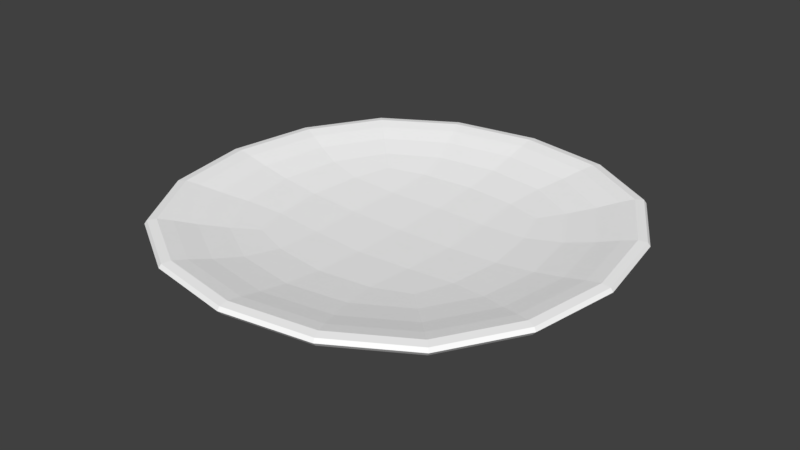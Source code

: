 # Source: Plate.blend  (saved by Blender 2.79.0; exported with 4.5.12 LTS)
import bpy
from mathutils import Matrix  # noqa: F401  (used for matrix-valued properties, if any)

bpy.ops.wm.read_factory_settings(use_empty=True)
scene = bpy.context.scene
scene.name = 'Scene'

# ---- collections
col_collection_1 = bpy.data.collections.new('Collection 1'); scene.collection.children.link(col_collection_1)

# ---- materials (node trees are filled in below, after node groups)
mat_material_001 = bpy.data.materials.new('Material.001')
mat_material_001.alpha_threshold = 0.0
mat_material_001.use_transparent_shadow = False
mat_material_001.diffuse_color = (1.0, 1.0, 1.0, 1.0)
mat_material_001.roughness = 0.5

# ---- material node trees

# ---- world
world_world = bpy.data.worlds.new('World'); scene.world = world_world
world_world.color = (0.05088, 0.05088, 0.05088)
world_world.use_sun_shadow = False
world_world.sun_shadow_jitter_overblur = 0.0
world_world.cycles.sampling_method = 'MANUAL'

# ---- meshes
me_cube_000 = bpy.data.meshes.new('Cube.000')
me_cube_000.from_pydata([(-0.924, 0.0, 0.03842), (-0.8624, -0.3696, 0.03842), (-0.9069, 0.0, 0.375), (-0.8624, 0.3696, 0.03842), (-0.914, 0.0, -0.2213), (-0.8531, -0.3656, -0.2213), (-0.8464, -0.3628, 0.375), (-0.8464, 0.3628, 0.375), (-0.8531, 0.3656, -0.2213), (0.0, 0.924, 0.03842), (-0.3696, 0.8624, 0.03842), (0.0, 0.9069, 0.375), (0.3696, 0.8624, 0.03842), (0.0, 0.914, -0.2213), (-0.3656, 0.8531, -0.2213), (-0.3628, 0.8464, 0.375), (0.3628, 0.8464, 0.375), (0.3656, 0.8531, -0.2213), (0.924, 0.0, 0.03842), (0.8624, 0.3696, 0.03842), (0.9069, 0.0, 0.375), (0.8624, -0.3696, 0.03842), (0.914, 0.0, -0.2213), (0.8531, 0.3656, -0.2213), (0.8464, 0.3628, 0.375), (0.8464, -0.3628, 0.375), (0.8531, -0.3656, -0.2213), (0.0, -0.924, 0.03842), (0.3696, -0.8624, 0.03842), (0.0, -0.9069, 0.375), (-0.3696, -0.8624, 0.03842), (0.0, -0.914, -0.2213), (0.3656, -0.8531, -0.2213), (0.3628, -0.8464, 0.375), (-0.3628, -0.8464, 0.375), (-0.3656, -0.8531, -0.2213), (0.733, 0.0, 0.2532), (0.8201, 0.0, -0.1066), (0.6849, -0.2944, 0.2457), (0.6122, 0.0, 0.6605), (0.6849, 0.2944, 0.2457), (0.7655, 0.3281, -0.1066), (0.7655, -0.3281, -0.1066), (0.5747, -0.2499, 0.6307), (0.5747, 0.2499, 0.6307), (0.0, 0.6927, 0.9881), (0.0, 0.7845, 0.875), (-0.2771, 0.6465, 0.9881), (0.0, 0.6009, 1.077), (0.2771, 0.6465, 0.9881), (0.3138, 0.7322, 0.875), (-0.3138, 0.7322, 0.875), (-0.2404, 0.5608, 1.077), (0.2404, 0.5608, 1.077), (0.4414, 0.0, 1.616), (0.4785, 0.0, 1.387), (0.4119, 0.1764, 1.612), (0.3915, 0.0, 1.836), (0.4119, -0.1764, 1.612), (0.4466, -0.1914, 1.387), (0.4466, 0.1914, 1.387), (0.3649, 0.1559, 1.821), (0.3649, -0.1559, 1.821), (0.6927, 0.0, 0.9881), (0.7845, 0.0, 0.875), (0.6465, 0.2771, 0.9881), (0.6009, 0.0, 1.077), (0.6465, -0.2771, 0.9881), (0.7322, -0.3138, 0.875), (0.7322, 0.3138, 0.875), (0.5608, 0.2404, 1.077), (0.5608, -0.2404, 1.077), (-0.6927, 0.0, 0.9881), (-0.7845, 0.0, 0.875), (-0.6465, -0.2771, 0.9881), (-0.6009, 0.0, 1.077), (-0.6465, 0.2771, 0.9881), (-0.7322, 0.3138, 0.875), (-0.7322, -0.3138, 0.875), (-0.5608, -0.2404, 1.077), (-0.5608, 0.2404, 1.077), (0.0, -0.6927, 0.9881), (0.0, -0.7845, 0.875), (0.2771, -0.6465, 0.9881), (0.0, -0.6009, 1.077), (-0.2771, -0.6465, 0.9881), (-0.3138, -0.7322, 0.875), (0.3138, -0.7322, 0.875), (0.2404, -0.5608, 1.077), (-0.2404, -0.5608, 1.077), (0.0, 0.0, 2.163), (0.0, 0.1675, 2.127), (-0.1675, 0.0, 2.127), (0.0, -0.1675, 2.127), (0.1675, 0.0, 2.127), (0.1559, 0.1559, 2.092), (-0.1559, 0.1559, 2.092), (-0.1559, -0.1559, 2.092), (0.1559, -0.1559, 2.092), (-0.4414, 0.0, 1.616), (-0.4785, 0.0, 1.387), (-0.4119, -0.1764, 1.612), (-0.3915, 0.0, 1.836), (-0.4119, 0.1764, 1.612), (-0.4466, 0.1914, 1.387), (-0.4466, -0.1914, 1.387), (-0.3649, -0.1559, 1.821), (-0.3649, 0.1559, 1.821), (0.0, -0.4414, 1.616), (0.0, -0.4785, 1.387), (0.1764, -0.4119, 1.612), (0.0, -0.3915, 1.836), (-0.1764, -0.4119, 1.612), (-0.1914, -0.4466, 1.387), (0.1914, -0.4466, 1.387), (0.1559, -0.3649, 1.821), (-0.1559, -0.3649, 1.821), (0.0, 0.4414, 1.616), (0.0, 0.4785, 1.387), (-0.1764, 0.4119, 1.612), (0.0, 0.3915, 1.836), (0.1764, 0.4119, 1.612), (0.1914, 0.4466, 1.387), (-0.1914, 0.4466, 1.387), (-0.1559, 0.3649, 1.821), (0.1559, 0.3649, 1.821), (0.0, 0.0, 1.309), (0.0, 0.2373, 1.237), (0.2373, 0.0, 1.237), (0.0, -0.2373, 1.237), (-0.2373, 0.0, 1.237), (-0.2249, 0.2249, 1.169), (0.2249, 0.2249, 1.169), (0.2249, -0.2249, 1.169), (-0.2249, -0.2249, 1.169), (0.0, -0.733, 0.2532), (0.0, -0.8201, -0.1066), (-0.2944, -0.6849, 0.2457), (0.0, -0.6122, 0.6605), (0.2944, -0.6849, 0.2457), (0.3281, -0.7655, -0.1066), (-0.3281, -0.7655, -0.1066), (-0.2499, -0.5747, 0.6307), (0.2499, -0.5747, 0.6307), (0.0, 0.733, 0.2532), (0.0, 0.8201, -0.1066), (0.2944, 0.6849, 0.2457), (0.0, 0.6122, 0.6605), (-0.2944, 0.6849, 0.2457), (-0.3281, 0.7655, -0.1066), (0.3281, 0.7655, -0.1066), (0.2499, 0.5747, 0.6307), (-0.2499, 0.5747, 0.6307), (-0.733, 0.0, 0.2532), (-0.8201, 0.0, -0.1066), (-0.6849, 0.2944, 0.2457), (-0.6122, 0.0, 0.6605), (-0.6849, -0.2944, 0.2457), (-0.7655, -0.3281, -0.1066), (-0.7655, 0.3281, -0.1066), (-0.5747, 0.2499, 0.6307), (-0.5747, -0.2499, 0.6307), (-0.8202, 0.3515, -0.3033), (-0.8788, 0.0, -0.3033), (-0.8202, -0.3515, -0.3033), (-0.6703, -0.6703, -0.2213), (-0.6776, -0.6776, 0.03842), (-0.6651, -0.6651, 0.375), (-0.8036, -0.3444, 0.6875), (-0.861, 0.0, 0.6875), (-0.8036, 0.3444, 0.6875), (-0.6651, 0.6651, 0.375), (-0.6776, 0.6776, 0.03842), (-0.6703, 0.6703, -0.2213), (0.3515, 0.8202, -0.3033), (0.0, 0.8788, -0.3033), (-0.3515, 0.8202, -0.3033), (-0.3444, 0.8036, 0.6875), (0.0, 0.861, 0.6875), (0.3444, 0.8036, 0.6875), (0.6651, 0.6651, 0.375), (0.6776, 0.6776, 0.03842), (0.6703, 0.6703, -0.2213), (0.8202, -0.3515, -0.3033), (0.8788, 0.0, -0.3033), (0.8202, 0.3515, -0.3033), (0.8036, 0.3444, 0.6875), (0.861, 0.0, 0.6875), (0.8036, -0.3444, 0.6875), (0.6651, -0.6651, 0.375), (0.6776, -0.6776, 0.03842), (0.6703, -0.6703, -0.2213), (-0.3515, -0.8202, -0.3033), (0.0, -0.8788, -0.3033), (0.3515, -0.8202, -0.3033), (0.3444, -0.8036, 0.6875), (0.0, -0.861, 0.6875), (-0.3444, -0.8036, 0.6875), (-0.4894, -0.2097, 1.194), (-0.5244, 0.0, 1.194), (-0.4894, 0.2097, 1.194), (-0.2097, 0.4894, 1.194), (0.0, 0.5244, 1.194), (0.2097, 0.4894, 1.194), (0.4894, 0.2097, 1.194), (0.5244, 0.0, 1.194), (0.4894, -0.2097, 1.194), (0.2097, -0.4894, 1.194), (0.0, -0.5244, 1.194), (-0.2097, -0.4894, 1.194), (-0.5753, 0.5753, 0.875), (-0.508, 0.508, 0.9881), (-0.4406, 0.4406, 1.077), (0.4406, 0.4406, 1.077), (0.508, 0.508, 0.9881), (0.5753, 0.5753, 0.875), (0.4406, -0.4406, 1.077), (0.508, -0.508, 0.9881), (0.5753, -0.5753, 0.875), (-0.5753, -0.5753, 0.875), (-0.508, -0.508, 0.9881), (-0.4406, -0.4406, 1.077), (-0.2861, -0.1443, 1.99), (-0.3073, 0.0, 2.018), (-0.2861, 0.1443, 1.99), (-0.1443, 0.2861, 1.99), (0.0, 0.3073, 2.018), (0.1443, 0.2861, 1.99), (0.2861, 0.1443, 1.99), (0.3073, 0.0, 2.018), (0.2861, -0.1443, 1.99), (0.1443, -0.2861, 1.99), (0.0, -0.3073, 2.018), (-0.1443, -0.2861, 1.99), (0.3509, 0.3509, 1.387), (0.3235, 0.3235, 1.608), (0.2861, 0.2861, 1.806), (0.2861, -0.2861, 1.806), (0.3235, -0.3235, 1.608), (0.3509, -0.3509, 1.387), (-0.3509, -0.3509, 1.387), (-0.3235, -0.3235, 1.608), (-0.2861, -0.2861, 1.806), (-0.2861, 0.2861, 1.806), (-0.3235, 0.3235, 1.608), (-0.3509, 0.3509, 1.387), (-0.4248, 0.2186, 0.9658), (-0.4497, 0.0, 1.02), (-0.4248, -0.2186, 0.9658), (0.2186, 0.4248, 0.9658), (0.0, 0.4497, 1.02), (-0.2186, 0.4248, 0.9658), (0.4248, -0.2186, 0.9658), (0.4497, 0.0, 1.02), (0.4248, 0.2186, 0.9658), (-0.2186, -0.4248, 0.9658), (0.0, -0.4497, 1.02), (0.2186, -0.4248, 0.9658), (0.6014, -0.6014, -0.1066), (0.5393, -0.5393, 0.2382), (0.4561, -0.4561, 0.6008), (0.4561, 0.4561, 0.6008), (0.5393, 0.5393, 0.2382), (0.6014, 0.6014, -0.1066), (-0.6014, -0.6014, -0.1066), (-0.5393, -0.5393, 0.2382), (-0.4561, -0.4561, 0.6008), (-0.4561, 0.4561, 0.6008), (-0.5393, 0.5393, 0.2382), (-0.6014, 0.6014, -0.1066), (-0.6445, -0.6445, -0.3033), (-0.6314, -0.6314, 0.6875), (-0.6445, 0.6445, -0.3033), (-0.6314, 0.6314, 0.6875), (0.6445, -0.6445, -0.3033), (0.6314, -0.6314, 0.6875), (0.6445, 0.6445, -0.3033), (0.6314, 0.6314, 0.6875), (-0.3845, -0.3845, 1.194), (-0.3845, 0.3845, 1.194), (0.3845, 0.3845, 1.194), (0.3845, -0.3845, 1.194), (-0.2433, -0.2433, 1.935), (-0.2433, 0.2433, 1.935), (0.2433, 0.2433, 1.935), (0.2433, -0.2433, 1.935), (-0.372, 0.372, 0.8555), (-0.372, -0.372, 0.8555), (0.372, 0.372, 0.8555), (0.372, -0.372, 0.8555)], [], [(0, 4, 5, 1), (1, 5, 165, 166), (4, 163, 164, 5), (5, 164, 270, 165), (0, 1, 6, 2), (2, 6, 168, 169), (1, 166, 167, 6), (6, 167, 271, 168), (0, 2, 7, 3), (3, 7, 171, 172), (2, 169, 170, 7), (7, 170, 273, 171), (0, 3, 8, 4), (4, 8, 162, 163), (3, 172, 173, 8), (8, 173, 272, 162), (9, 13, 14, 10), (10, 14, 173, 172), (13, 175, 176, 14), (14, 176, 272, 173), (9, 10, 15, 11), (11, 15, 177, 178), (10, 172, 171, 15), (15, 171, 273, 177), (9, 11, 16, 12), (12, 16, 180, 181), (11, 178, 179, 16), (16, 179, 277, 180), (9, 12, 17, 13), (13, 17, 174, 175), (12, 181, 182, 17), (17, 182, 276, 174), (18, 22, 23, 19), (19, 23, 182, 181), (22, 184, 185, 23), (23, 185, 276, 182), (18, 19, 24, 20), (20, 24, 186, 187), (19, 181, 180, 24), (24, 180, 277, 186), (18, 20, 25, 21), (21, 25, 189, 190), (20, 187, 188, 25), (25, 188, 275, 189), (18, 21, 26, 22), (22, 26, 183, 184), (21, 190, 191, 26), (26, 191, 274, 183), (27, 31, 32, 28), (28, 32, 191, 190), (31, 193, 194, 32), (32, 194, 274, 191), (27, 28, 33, 29), (29, 33, 195, 196), (28, 190, 189, 33), (33, 189, 275, 195), (27, 29, 34, 30), (30, 34, 167, 166), (29, 196, 197, 34), (34, 197, 271, 167), (27, 30, 35, 31), (31, 35, 192, 193), (30, 166, 165, 35), (35, 165, 270, 192), (36, 40, 41, 37), (37, 41, 185, 184), (40, 262, 263, 41), (41, 263, 276, 185), (36, 37, 42, 38), (38, 42, 258, 259), (37, 184, 183, 42), (42, 183, 274, 258), (36, 38, 43, 39), (39, 43, 252, 253), (38, 259, 260, 43), (43, 260, 289, 252), (36, 39, 44, 40), (40, 44, 261, 262), (39, 253, 254, 44), (44, 254, 288, 261), (45, 49, 50, 46), (46, 50, 179, 178), (49, 214, 215, 50), (50, 215, 277, 179), (45, 46, 51, 47), (47, 51, 210, 211), (46, 178, 177, 51), (51, 177, 273, 210), (45, 47, 52, 48), (48, 52, 201, 202), (47, 211, 212, 52), (52, 212, 279, 201), (45, 48, 53, 49), (49, 53, 213, 214), (48, 202, 203, 53), (53, 203, 280, 213), (54, 58, 59, 55), (55, 59, 206, 205), (58, 238, 239, 59), (59, 239, 281, 206), (54, 55, 60, 56), (56, 60, 234, 235), (55, 205, 204, 60), (60, 204, 280, 234), (54, 56, 61, 57), (57, 61, 228, 229), (56, 235, 236, 61), (61, 236, 284, 228), (54, 57, 62, 58), (58, 62, 237, 238), (57, 229, 230, 62), (62, 230, 285, 237), (63, 67, 68, 64), (64, 68, 188, 187), (67, 217, 218, 68), (68, 218, 275, 188), (63, 64, 69, 65), (65, 69, 215, 214), (64, 187, 186, 69), (69, 186, 277, 215), (63, 65, 70, 66), (66, 70, 204, 205), (65, 214, 213, 70), (70, 213, 280, 204), (63, 66, 71, 67), (67, 71, 216, 217), (66, 205, 206, 71), (71, 206, 281, 216), (72, 76, 77, 73), (73, 77, 170, 169), (76, 211, 210, 77), (77, 210, 273, 170), (72, 73, 78, 74), (74, 78, 219, 220), (73, 169, 168, 78), (78, 168, 271, 219), (72, 74, 79, 75), (75, 79, 198, 199), (74, 220, 221, 79), (79, 221, 278, 198), (72, 75, 80, 76), (76, 80, 212, 211), (75, 199, 200, 80), (80, 200, 279, 212), (81, 85, 86, 82), (82, 86, 197, 196), (85, 220, 219, 86), (86, 219, 271, 197), (81, 82, 87, 83), (83, 87, 218, 217), (82, 196, 195, 87), (87, 195, 275, 218), (81, 83, 88, 84), (84, 88, 207, 208), (83, 217, 216, 88), (88, 216, 281, 207), (81, 84, 89, 85), (85, 89, 221, 220), (84, 208, 209, 89), (89, 209, 278, 221), (90, 94, 95, 91), (91, 95, 227, 226), (94, 229, 228, 95), (95, 228, 284, 227), (90, 91, 96, 92), (92, 96, 224, 223), (91, 226, 225, 96), (96, 225, 283, 224), (90, 92, 97, 93), (93, 97, 233, 232), (92, 223, 222, 97), (97, 222, 282, 233), (90, 93, 98, 94), (94, 98, 230, 229), (93, 232, 231, 98), (98, 231, 285, 230), (99, 103, 104, 100), (100, 104, 200, 199), (103, 244, 245, 104), (104, 245, 279, 200), (99, 100, 105, 101), (101, 105, 240, 241), (100, 199, 198, 105), (105, 198, 278, 240), (99, 101, 106, 102), (102, 106, 222, 223), (101, 241, 242, 106), (106, 242, 282, 222), (99, 102, 107, 103), (103, 107, 243, 244), (102, 223, 224, 107), (107, 224, 283, 243), (108, 112, 113, 109), (109, 113, 209, 208), (112, 241, 240, 113), (113, 240, 278, 209), (108, 109, 114, 110), (110, 114, 239, 238), (109, 208, 207, 114), (114, 207, 281, 239), (108, 110, 115, 111), (111, 115, 231, 232), (110, 238, 237, 115), (115, 237, 285, 231), (108, 111, 116, 112), (112, 116, 242, 241), (111, 232, 233, 116), (116, 233, 282, 242), (117, 121, 122, 118), (118, 122, 203, 202), (121, 235, 234, 122), (122, 234, 280, 203), (117, 118, 123, 119), (119, 123, 245, 244), (118, 202, 201, 123), (123, 201, 279, 245), (117, 119, 124, 120), (120, 124, 225, 226), (119, 244, 243, 124), (124, 243, 283, 225), (117, 120, 125, 121), (121, 125, 236, 235), (120, 226, 227, 125), (125, 227, 284, 236), (126, 130, 131, 127), (127, 131, 251, 250), (130, 247, 246, 131), (131, 246, 286, 251), (126, 127, 132, 128), (128, 132, 254, 253), (127, 250, 249, 132), (132, 249, 288, 254), (126, 128, 133, 129), (129, 133, 257, 256), (128, 253, 252, 133), (133, 252, 289, 257), (126, 129, 134, 130), (130, 134, 248, 247), (129, 256, 255, 134), (134, 255, 287, 248), (135, 139, 140, 136), (136, 140, 194, 193), (139, 259, 258, 140), (140, 258, 274, 194), (135, 136, 141, 137), (137, 141, 264, 265), (136, 193, 192, 141), (141, 192, 270, 264), (135, 137, 142, 138), (138, 142, 255, 256), (137, 265, 266, 142), (142, 266, 287, 255), (135, 138, 143, 139), (139, 143, 260, 259), (138, 256, 257, 143), (143, 257, 289, 260), (144, 148, 149, 145), (145, 149, 176, 175), (148, 268, 269, 149), (149, 269, 272, 176), (144, 145, 150, 146), (146, 150, 263, 262), (145, 175, 174, 150), (150, 174, 276, 263), (144, 146, 151, 147), (147, 151, 249, 250), (146, 262, 261, 151), (151, 261, 288, 249), (144, 147, 152, 148), (148, 152, 267, 268), (147, 250, 251, 152), (152, 251, 286, 267), (153, 157, 158, 154), (154, 158, 164, 163), (157, 265, 264, 158), (158, 264, 270, 164), (153, 154, 159, 155), (155, 159, 269, 268), (154, 163, 162, 159), (159, 162, 272, 269), (153, 155, 160, 156), (156, 160, 246, 247), (155, 268, 267, 160), (160, 267, 286, 246), (153, 156, 161, 157), (157, 161, 266, 265), (156, 247, 248, 161), (161, 248, 287, 266)])
me_cube_000.polygons.foreach_set('use_smooth', [True] * 288)
_k = set([(0, 1), (0, 2), (0, 3), (0, 4), (1, 5), (1, 6), (1, 166), (2, 6), (2, 7), (2, 169), (3, 7), (3, 8), (3, 172), (4, 5), (4, 8), (4, 163), (5, 164), (5, 165), (6, 167), (6, 168), (7, 170), (7, 171), (8, 162), (8, 173), (9, 10), (9, 11), (9, 12), (9, 13), (10, 14), (10, 15), (10, 172), (11, 15), (11, 16), (11, 178), (12, 16), (12, 17), (12, 181), (13, 14), (13, 17), (13, 175), (14, 173), (14, 176), (15, 171), (15, 177), (16, 179), (16, 180), (17, 174), (17, 182), (18, 19), (18, 20), (18, 21), (18, 22), (19, 23), (19, 24), (19, 181), (20, 24), (20, 25), (20, 187), (21, 25), (21, 26), (21, 190), (22, 23), (22, 26), (22, 184), (23, 182), (23, 185), (24, 180), (24, 186), (25, 188), (25, 189), (26, 183), (26, 191), (27, 28), (27, 29), (27, 30), (27, 31), (28, 32), (28, 33), (28, 190), (29, 33), (29, 34), (29, 196), (30, 34), (30, 35), (30, 166), (31, 32), (31, 35), (31, 193), (32, 191), (32, 194), (33, 189), (33, 195), (34, 167), (34, 197), (35, 165), (35, 192), (36, 37), (36, 38), (36, 39), (36, 40), (37, 41), (37, 42), (37, 184), (38, 42), (38, 43), (38, 259), (39, 43), (39, 44), (39, 253), (40, 41), (40, 44), (40, 262), (41, 185), (41, 263), (42, 183), (42, 258), (43, 252), (43, 260), (44, 254), (44, 261), (45, 46), (45, 47), (45, 48), (45, 49), (46, 50), (46, 51), (46, 178), (47, 51), (47, 52), (47, 211), (48, 52), (48, 53), (48, 202), (49, 50), (49, 53), (49, 214), (50, 179), (50, 215), (51, 177), (51, 210), (52, 201), (52, 212), (53, 203), (53, 213), (54, 55), (54, 56), (54, 57), (54, 58), (55, 59), (55, 60), (55, 205), (56, 60), (56, 61), (56, 235), (57, 61), (57, 62), (57, 229), (58, 59), (58, 62), (58, 238), (59, 206), (59, 239), (60, 204), (60, 234), (61, 228), (61, 236), (62, 230), (62, 237), (63, 64), (63, 65), (63, 66), (63, 67), (64, 68), (64, 69), (64, 187), (65, 69), (65, 70), (65, 214), (66, 70), (66, 71), (66, 205), (67, 68), (67, 71), (67, 217), (68, 188), (68, 218), (69, 186), (69, 215), (70, 204), (70, 213), (71, 206), (71, 216), (72, 73), (72, 74), (72, 75), (72, 76), (73, 77), (73, 78), (73, 169), (74, 78), (74, 79), (74, 220), (75, 79), (75, 80), (75, 199), (76, 77), (76, 80), (76, 211), (77, 170), (77, 210), (78, 168), (78, 219), (79, 198), (79, 221), (80, 200), (80, 212), (81, 82), (81, 83), (81, 84), (81, 85), (82, 86), (82, 87), (82, 196), (83, 87), (83, 88), (83, 217), (84, 88), (84, 89), (84, 208), (85, 86), (85, 89), (85, 220), (86, 197), (86, 219), (87, 195), (87, 218), (88, 207), (88, 216), (89, 209), (89, 221), (90, 91), (90, 92), (90, 93), (90, 94), (91, 95), (91, 96), (91, 226), (92, 96), (92, 97), (92, 223), (93, 97), (93, 98), (93, 232), (94, 95), (94, 98), (94, 229), (95, 227), (95, 228), (96, 224), (96, 225), (97, 222), (97, 233), (98, 230), (98, 231), (99, 100), (99, 101), (99, 102), (99, 103), (100, 104), (100, 105), (100, 199), (101, 105), (101, 106), (101, 241), (102, 106), (102, 107), (102, 223), (103, 104), (103, 107), (103, 244), (104, 200), (104, 245), (105, 198), (105, 240), (106, 222), (106, 242), (107, 224), (107, 243), (108, 109), (108, 110), (108, 111), (108, 112), (109, 113), (109, 114), (109, 208), (110, 114), (110, 115), (110, 238), (111, 115), (111, 116), (111, 232), (112, 113), (112, 116), (112, 241), (113, 209), (113, 240), (114, 207), (114, 239), (115, 231), (115, 237), (116, 233), (116, 242), (117, 118), (117, 119), (117, 120), (117, 121), (118, 122), (118, 123), (118, 202), (119, 123), (119, 124), (119, 244), (120, 124), (120, 125), (120, 226), (121, 122), (121, 125), (121, 235), (122, 203), (122, 234), (123, 201), (123, 245), (124, 225), (124, 243), (125, 227), (125, 236), (126, 127), (126, 128), (126, 129), (126, 130), (127, 131), (127, 132), (127, 250), (128, 132), (128, 133), (128, 253), (129, 133), (129, 134), (129, 256), (130, 131), (130, 134), (130, 247), (131, 246), (131, 251), (132, 249), (132, 254), (133, 252), (133, 257), (134, 248), (134, 255), (135, 136), (135, 137), (135, 138), (135, 139), (136, 140), (136, 141), (136, 193), (137, 141), (137, 142), (137, 265), (138, 142), (138, 143), (138, 256), (139, 140), (139, 143), (139, 259), (140, 194), (140, 258), (141, 192), (141, 264), (142, 255), (142, 266), (143, 257), (143, 260), (144, 145), (144, 146), (144, 147), (144, 148), (145, 149), (145, 150), (145, 175), (146, 150), (146, 151), (146, 262), (147, 151), (147, 152), (147, 250), (148, 149), (148, 152), (148, 268), (149, 176), (149, 269), (150, 174), (150, 263), (151, 249), (151, 261), (152, 251), (152, 267), (153, 154), (153, 155), (153, 156), (153, 157), (154, 158), (154, 159), (154, 163), (155, 159), (155, 160), (155, 268), (156, 160), (156, 161), (156, 247), (157, 158), (157, 161), (157, 265), (158, 164), (158, 264), (159, 162), (159, 269), (160, 246), (160, 267), (161, 248), (161, 266), (162, 163), (162, 272), (163, 164), (164, 270), (165, 166), (165, 270), (166, 167), (167, 271), (168, 169), (168, 271), (169, 170), (170, 273), (171, 172), (171, 273), (172, 173), (173, 272), (174, 175), (174, 276), (175, 176), (176, 272), (177, 178), (177, 273), (178, 179), (179, 277), (180, 181), (180, 277), (181, 182), (182, 276), (183, 184), (183, 274), (184, 185), (185, 276), (186, 187), (186, 277), (187, 188), (188, 275), (189, 190), (189, 275), (190, 191), (191, 274), (192, 193), (192, 270), (193, 194), (194, 274), (195, 196), (195, 275), (196, 197), (197, 271), (198, 199), (198, 278), (199, 200), (200, 279), (201, 202), (201, 279), (202, 203), (203, 280), (204, 205), (204, 280), (205, 206), (206, 281), (207, 208), (207, 281), (208, 209), (209, 278), (210, 211), (210, 273), (211, 212), (212, 279), (213, 214), (213, 280), (214, 215), (215, 277), (216, 217), (216, 281), (217, 218), (218, 275), (219, 220), (219, 271), (220, 221), (221, 278), (222, 223), (222, 282), (223, 224), (224, 283), (225, 226), (225, 283), (226, 227), (227, 284), (228, 229), (228, 284), (229, 230), (230, 285), (231, 232), (231, 285), (232, 233), (233, 282), (234, 235), (234, 280), (235, 236), (236, 284), (237, 238), (237, 285), (238, 239), (239, 281), (240, 241), (240, 278), (241, 242), (242, 282), (243, 244), (243, 283), (244, 245), (245, 279), (246, 247), (246, 286), (247, 248), (248, 287), (249, 250), (249, 288), (250, 251), (251, 286), (252, 253), (252, 289), (253, 254), (254, 288), (255, 256), (255, 287), (256, 257), (257, 289), (258, 259), (258, 274), (259, 260), (260, 289), (261, 262), (261, 288), (262, 263), (263, 276), (264, 265), (264, 270), (265, 266), (266, 287), (267, 268), (267, 286), (268, 269), (269, 272)])
me_cube_000.attributes.new('sharp_edge', 'BOOLEAN', 'EDGE').data.foreach_set('value', [ (min(e.vertices), max(e.vertices)) in _k for e in me_cube_000.edges])
me_cube_000.materials.append(mat_material_001)
me_cube_000.use_remesh_preserve_volume = False
me_cube_000.use_remesh_preserve_attributes = False
me_cube_000.use_mirror_vertex_groups = False
me_cube_000.update()
me_cube_000.normals_split_custom_set([tuple(v) for v in zip(*[iter([-0.9857, -0.1643, -0.03777, -0.9857, -0.1643, -0.03777, -0.9857, -0.1643, -0.03777, -0.9857, -0.1643, -0.03777, -0.8569, -0.5141, -0.03852, -0.8569, -0.5141, -0.03852, -0.8569, -0.5141, -0.03852, -0.8569, -0.5141, -0.03852, -0.9083, -0.1514, -0.39, -0.9083, -0.1514, -0.39, -0.9083, -0.1514, -0.39, -0.9083, -0.1514, -0.39, -0.7872, -0.4723, -0.3966, -0.7872, -0.4723, -0.3966, -0.7872, -0.4723, -0.3966, -0.7872, -0.4723, -0.3966, -0.9852, -0.1642, 0.05, -0.9852, -0.1642, 0.05, -0.9852, -0.1642, 0.05, -0.9852, -0.1642, 0.05, -0.9762, -0.1627, 0.1434, -0.9762, -0.1627, 0.1434, -0.9762, -0.1627, 0.1434, -0.9762, -0.1627, 0.1434, -0.8564, -0.5138, 0.051, -0.8564, -0.5138, 0.051, -0.8564, -0.5138, 0.051, -0.8564, -0.5138, 0.051, -0.8483, -0.509, 0.1462, -0.8483, -0.509, 0.1462, -0.8483, -0.509, 0.1462, -0.8483, -0.509, 0.1462, -0.9852, 0.1642, 0.05, -0.9852, 0.1642, 0.05, -0.9852, 0.1642, 0.05, -0.9852, 0.1642, 0.05, -0.8564, 0.5138, 0.051, -0.8564, 0.5138, 0.051, -0.8564, 0.5138, 0.051, -0.8564, 0.5138, 0.051, -0.9762, 0.1627, 0.1434, -0.9762, 0.1627, 0.1434, -0.9762, 0.1627, 0.1434, -0.9762, 0.1627, 0.1434, -0.8483, 0.509, 0.1462, -0.8483, 0.509, 0.1462, -0.8483, 0.509, 0.1462, -0.8483, 0.509, 0.1462, -0.9857, 0.1643, -0.03777, -0.9857, 0.1643, -0.03777, -0.9857, 0.1643, -0.03777, -0.9857, 0.1643, -0.03777, -0.9083, 0.1514, -0.39, -0.9083, 0.1514, -0.39, -0.9083, 0.1514, -0.39, -0.9083, 0.1514, -0.39, -0.8569, 0.5141, -0.03852, -0.8569, 0.5141, -0.03852, -0.8569, 0.5141, -0.03852, -0.8569, 0.5141, -0.03852, -0.7872, 0.4723, -0.3966, -0.7872, 0.4723, -0.3966, -0.7872, 0.4723, -0.3966, -0.7872, 0.4723, -0.3966, -0.1643, 0.9857, -0.03777, -0.1643, 0.9857, -0.03777, -0.1643, 0.9857, -0.03777, -0.1643, 0.9857, -0.03777, -0.5141, 0.8569, -0.03852, -0.5141, 0.8569, -0.03852, -0.5141, 0.8569, -0.03852, -0.5141, 0.8569, -0.03852, -0.1514, 0.9083, -0.39, -0.1514, 0.9083, -0.39, -0.1514, 0.9083, -0.39, -0.1514, 0.9083, -0.39, -0.4723, 0.7872, -0.3966, -0.4723, 0.7872, -0.3966, -0.4723, 0.7872, -0.3966, -0.4723, 0.7872, -0.3966, -0.1642, 0.9852, 0.05, -0.1642, 0.9852, 0.05, -0.1642, 0.9852, 0.05, -0.1642, 0.9852, 0.05, -0.1627, 0.9762, 0.1434, -0.1627, 0.9762, 0.1434, -0.1627, 0.9762, 0.1434, -0.1627, 0.9762, 0.1434, -0.5138, 0.8564, 0.051, -0.5138, 0.8564, 0.051, -0.5138, 0.8564, 0.051, -0.5138, 0.8564, 0.051, -0.509, 0.8483, 0.1462, -0.509, 0.8483, 0.1462, -0.509, 0.8483, 0.1462, -0.509, 0.8483, 0.1462, 0.1642, 0.9852, 0.05, 0.1642, 0.9852, 0.05, 0.1642, 0.9852, 0.05, 0.1642, 0.9852, 0.05, 0.5138, 0.8564, 0.051, 0.5138, 0.8564, 0.051, 0.5138, 0.8564, 0.051, 0.5138, 0.8564, 0.051, 0.1627, 0.9762, 0.1434, 0.1627, 0.9762, 0.1434, 0.1627, 0.9762, 0.1434, 0.1627, 0.9762, 0.1434, 0.509, 0.8483, 0.1462, 0.509, 0.8483, 0.1462, 0.509, 0.8483, 0.1462, 0.509, 0.8483, 0.1462, 0.1643, 0.9857, -0.03777, 0.1643, 0.9857, -0.03777, 0.1643, 0.9857, -0.03777, 0.1643, 0.9857, -0.03777, 0.1514, 0.9083, -0.39, 0.1514, 0.9083, -0.39, 0.1514, 0.9083, -0.39, 0.1514, 0.9083, -0.39, 0.5141, 0.8569, -0.03852, 0.5141, 0.8569, -0.03852, 0.5141, 0.8569, -0.03852, 0.5141, 0.8569, -0.03852, 0.4723, 0.7872, -0.3966, 0.4723, 0.7872, -0.3966, 0.4723, 0.7872, -0.3966, 0.4723, 0.7872, -0.3966, 0.9857, 0.1643, -0.03777, 0.9857, 0.1643, -0.03777, 0.9857, 0.1643, -0.03777, 0.9857, 0.1643, -0.03777, 0.8569, 0.5141, -0.03852, 0.8569, 0.5141, -0.03852, 0.8569, 0.5141, -0.03852, 0.8569, 0.5141, -0.03852, 0.9083, 0.1514, -0.39, 0.9083, 0.1514, -0.39, 0.9083, 0.1514, -0.39, 0.9083, 0.1514, -0.39, 0.7872, 0.4723, -0.3966, 0.7872, 0.4723, -0.3966, 0.7872, 0.4723, -0.3966, 0.7872, 0.4723, -0.3966, 0.9852, 0.1642, 0.05, 0.9852, 0.1642, 0.05, 0.9852, 0.1642, 0.05, 0.9852, 0.1642, 0.05, 0.9762, 0.1627, 0.1434, 0.9762, 0.1627, 0.1434, 0.9762, 0.1627, 0.1434, 0.9762, 0.1627, 0.1434, 0.8564, 0.5138, 0.051, 0.8564, 0.5138, 0.051, 0.8564, 0.5138, 0.051, 0.8564, 0.5138, 0.051, 0.8483, 0.509, 0.1462, 0.8483, 0.509, 0.1462, 0.8483, 0.509, 0.1462, 0.8483, 0.509, 0.1462, 0.9852, -0.1642, 0.05, 0.9852, -0.1642, 0.05, 0.9852, -0.1642, 0.05, 0.9852, -0.1642, 0.05, 0.8564, -0.5138, 0.051, 0.8564, -0.5138, 0.051, 0.8564, -0.5138, 0.051, 0.8564, -0.5138, 0.051, 0.9762, -0.1627, 0.1434, 0.9762, -0.1627, 0.1434, 0.9762, -0.1627, 0.1434, 0.9762, -0.1627, 0.1434, 0.8483, -0.509, 0.1462, 0.8483, -0.509, 0.1462, 0.8483, -0.509, 0.1462, 0.8483, -0.509, 0.1462, 0.9857, -0.1643, -0.03777, 0.9857, -0.1643, -0.03777, 0.9857, -0.1643, -0.03777, 0.9857, -0.1643, -0.03777, 0.9083, -0.1514, -0.39, 0.9083, -0.1514, -0.39, 0.9083, -0.1514, -0.39, 0.9083, -0.1514, -0.39, 0.8569, -0.5141, -0.03852, 0.8569, -0.5141, -0.03852, 0.8569, -0.5141, -0.03852, 0.8569, -0.5141, -0.03852, 0.7872, -0.4723, -0.3966, 0.7872, -0.4723, -0.3966, 0.7872, -0.4723, -0.3966, 0.7872, -0.4723, -0.3966, 0.1643, -0.9857, -0.03777, 0.1643, -0.9857, -0.03777, 0.1643, -0.9857, -0.03777, 0.1643, -0.9857, -0.03777, 0.5141, -0.8569, -0.03852, 0.5141, -0.8569, -0.03852, 0.5141, -0.8569, -0.03852, 0.5141, -0.8569, -0.03852, 0.1514, -0.9083, -0.39, 0.1514, -0.9083, -0.39, 0.1514, -0.9083, -0.39, 0.1514, -0.9083, -0.39, 0.4723, -0.7872, -0.3966, 0.4723, -0.7872, -0.3966, 0.4723, -0.7872, -0.3966, 0.4723, -0.7872, -0.3966, 0.1642, -0.9852, 0.05, 0.1642, -0.9852, 0.05, 0.1642, -0.9852, 0.05, 0.1642, -0.9852, 0.05, 0.1627, -0.9762, 0.1434, 0.1627, -0.9762, 0.1434, 0.1627, -0.9762, 0.1434, 0.1627, -0.9762, 0.1434, 0.5138, -0.8564, 0.051, 0.5138, -0.8564, 0.051, 0.5138, -0.8564, 0.051, 0.5138, -0.8564, 0.051, 0.509, -0.8483, 0.1462, 0.509, -0.8483, 0.1462, 0.509, -0.8483, 0.1462, 0.509, -0.8483, 0.1462, -0.1642, -0.9852, 0.05, -0.1642, -0.9852, 0.05, -0.1642, -0.9852, 0.05, -0.1642, -0.9852, 0.05, -0.5138, -0.8564, 0.051, -0.5138, -0.8564, 0.051, -0.5138, -0.8564, 0.051, -0.5138, -0.8564, 0.051, -0.1627, -0.9762, 0.1434, -0.1627, -0.9762, 0.1434, -0.1627, -0.9762, 0.1434, -0.1627, -0.9762, 0.1434, -0.509, -0.8483, 0.1462, -0.509, -0.8483, 0.1462, -0.509, -0.8483, 0.1462, -0.509, -0.8483, 0.1462, -0.1643, -0.9857, -0.03777, -0.1643, -0.9857, -0.03777, -0.1643, -0.9857, -0.03777, -0.1643, -0.9857, -0.03777, -0.1514, -0.9083, -0.39, -0.1514, -0.9083, -0.39, -0.1514, -0.9083, -0.39, -0.1514, -0.9083, -0.39, -0.5141, -0.8569, -0.03852, -0.5141, -0.8569, -0.03852, -0.5141, -0.8569, -0.03852, -0.5141, -0.8569, -0.03852, -0.4723, -0.7872, -0.3966, -0.4723, -0.7872, -0.3966, -0.4723, -0.7872, -0.3966, -0.4723, -0.7872, -0.3966, -0.9589, -0.161, -0.2335, -0.9589, -0.161, -0.2335, -0.9589, -0.161, -0.2335, -0.9589, -0.161, -0.2335, -0.9463, -0.1577, -0.2823, -0.9463, -0.1577, -0.2823, -0.9463, -0.1577, -0.2823, -0.9463, -0.1577, -0.2823, -0.832, -0.5006, -0.2391, -0.832, -0.5006, -0.2391, -0.832, -0.5006, -0.2391, -0.832, -0.5006, -0.2391, -0.8213, -0.4928, -0.2875, -0.8213, -0.4928, -0.2875, -0.8213, -0.4928, -0.2875, -0.8213, -0.4928, -0.2875, -0.9589, 0.161, -0.2335, -0.9589, 0.161, -0.2335, -0.9589, 0.161, -0.2335, -0.9589, 0.161, -0.2335, -0.832, 0.5006, -0.2391, -0.832, 0.5006, -0.2391, -0.832, 0.5006, -0.2391, -0.832, 0.5006, -0.2391, -0.9463, 0.1577, -0.2823, -0.9463, 0.1577, -0.2823, -0.9463, 0.1577, -0.2823, -0.9463, 0.1577, -0.2823, -0.8213, 0.4928, -0.2875, -0.8213, 0.4928, -0.2875, -0.8213, 0.4928, -0.2875, -0.8213, 0.4928, -0.2875, -0.9439, 0.1678, -0.2845, -0.9439, 0.1678, -0.2845, -0.9439, 0.1678, -0.2845, -0.9439, 0.1678, -0.2845, -0.8917, 0.1926, -0.4097, -0.8917, 0.1926, -0.4097, -0.8917, 0.1926, -0.4097, -0.8917, 0.1926, -0.4097, -0.8132, 0.5011, -0.2961, -0.8132, 0.5011, -0.2961, -0.8132, 0.5011, -0.2961, -0.8132, 0.5011, -0.2961, -0.7563, 0.5169, -0.4011, -0.7563, 0.5169, -0.4011, -0.7563, 0.5169, -0.4011, -0.7563, 0.5169, -0.4011, -0.9439, -0.1678, -0.2845, -0.9439, -0.1678, -0.2845, -0.9439, -0.1678, -0.2845, -0.9439, -0.1678, -0.2845, -0.8132, -0.5011, -0.2961, -0.8132, -0.5011, -0.2961, -0.8132, -0.5011, -0.2961, -0.8132, -0.5011, -0.2961, -0.8917, -0.1926, -0.4097, -0.8917, -0.1926, -0.4097, -0.8917, -0.1926, -0.4097, -0.8917, -0.1926, -0.4097, -0.7563, -0.5169, -0.4011, -0.7563, -0.5169, -0.4011, -0.7563, -0.5169, -0.4011, -0.7563, -0.5169, -0.4011, 0.1283, 0.77, 0.625, 0.1283, 0.77, 0.625, 0.1283, 0.77, 0.625, 0.1283, 0.77, 0.625, 0.1525, 0.9151, 0.3734, 0.1525, 0.9151, 0.3734, 0.1525, 0.9151, 0.3734, 0.1525, 0.9151, 0.3734, 0.3985, 0.6642, 0.6325, 0.3985, 0.6642, 0.6325, 0.3985, 0.6642, 0.6325, 0.3985, 0.6642, 0.6325, 0.4759, 0.7932, 0.3798, 0.4759, 0.7932, 0.3798, 0.4759, 0.7932, 0.3798, 0.4759, 0.7932, 0.3798, -0.1283, 0.77, 0.625, -0.1283, 0.77, 0.625, -0.1283, 0.77, 0.625, -0.1283, 0.77, 0.625, -0.3985, 0.6642, 0.6325, -0.3985, 0.6642, 0.6325, -0.3985, 0.6642, 0.6325, -0.3985, 0.6642, 0.6325, -0.1525, 0.9151, 0.3734, -0.1525, 0.9151, 0.3734, -0.1525, 0.9151, 0.3734, -0.1525, 0.9151, 0.3734, -0.4759, 0.7932, 0.3798, -0.4759, 0.7932, 0.3798, -0.4759, 0.7932, 0.3798, -0.4759, 0.7932, 0.3798, -0.1154, 0.6926, 0.712, -0.1154, 0.6926, 0.712, -0.1154, 0.6926, 0.712, -0.1154, 0.6926, 0.712, -0.1378, 0.8271, 0.5449, -0.1378, 0.8271, 0.5449, -0.1378, 0.8271, 0.5449, -0.1378, 0.8271, 0.5449, -0.3576, 0.596, 0.7189, -0.3576, 0.596, 0.7189, -0.3576, 0.596, 0.7189, -0.3576, 0.596, 0.7189, -0.4288, 0.7147, 0.5525, -0.4288, 0.7147, 0.5525, -0.4288, 0.7147, 0.5525, -0.4288, 0.7147, 0.5525, 0.1154, 0.6926, 0.712, 0.1154, 0.6926, 0.712, 0.1154, 0.6926, 0.712, 0.1154, 0.6926, 0.712, 0.3576, 0.596, 0.7189, 0.3576, 0.596, 0.7189, 0.3576, 0.596, 0.7189, 0.3576, 0.596, 0.7189, 0.1378, 0.8271, 0.5449, 0.1378, 0.8271, 0.5449, 0.1378, 0.8271, 0.5449, 0.1378, 0.8271, 0.5449, 0.4288, 0.7147, 0.5525, 0.4288, 0.7147, 0.5525, 0.4288, 0.7147, 0.5525, 0.4288, 0.7147, 0.5525, 0.9734, -0.1642, 0.1595, 0.9734, -0.1642, 0.1595, 0.9734, -0.1642, 0.1595, 0.9734, -0.1642, 0.1595, 0.9605, -0.1601, 0.2278, 0.9605, -0.1601, 0.2278, 0.9605, -0.1601, 0.2278, 0.9605, -0.1601, 0.2278, 0.8445, -0.5092, 0.1661, 0.8445, -0.5092, 0.1661, 0.8445, -0.5092, 0.1661, 0.8445, -0.5092, 0.1661, 0.8341, -0.5004, 0.2321, 0.8341, -0.5004, 0.2321, 0.8341, -0.5004, 0.2321, 0.8341, -0.5004, 0.2321, 0.9734, 0.1642, 0.1595, 0.9734, 0.1642, 0.1595, 0.9734, 0.1642, 0.1595, 0.9734, 0.1642, 0.1595, 0.8445, 0.5092, 0.1661, 0.8445, 0.5092, 0.1661, 0.8445, 0.5092, 0.1661, 0.8445, 0.5092, 0.1661, 0.9605, 0.1601, 0.2278, 0.9605, 0.1601, 0.2278, 0.9605, 0.1601, 0.2278, 0.9605, 0.1601, 0.2278, 0.8341, 0.5004, 0.2321, 0.8341, 0.5004, 0.2321, 0.8341, 0.5004, 0.2321, 0.8341, 0.5004, 0.2321, 0.9588, 0.1745, 0.2241, 0.9588, 0.1745, 0.2241, 0.9588, 0.1745, 0.2241, 0.9588, 0.1745, 0.2241, 0.8857, 0.2, 0.4191, 0.8857, 0.2, 0.4191, 0.8857, 0.2, 0.4191, 0.8857, 0.2, 0.4191, 0.8234, 0.513, 0.2428, 0.8234, 0.513, 0.2428, 0.8234, 0.513, 0.2428, 0.8234, 0.513, 0.2428, 0.751, 0.5228, 0.4033, 0.751, 0.5228, 0.4033, 0.751, 0.5228, 0.4033, 0.751, 0.5228, 0.4033, 0.9588, -0.1745, 0.2241, 0.9588, -0.1745, 0.2241, 0.9588, -0.1745, 0.2241, 0.9588, -0.1745, 0.2241, 0.8234, -0.513, 0.2428, 0.8234, -0.513, 0.2428, 0.8234, -0.513, 0.2428, 0.8234, -0.513, 0.2428, 0.8857, -0.2, 0.4191, 0.8857, -0.2, 0.4191, 0.8857, -0.2, 0.4191, 0.8857, -0.2, 0.4191, 0.751, -0.5228, 0.4033, 0.751, -0.5228, 0.4033, 0.751, -0.5228, 0.4033, 0.751, -0.5228, 0.4033, 0.77, -0.1283, 0.625, 0.77, -0.1283, 0.625, 0.77, -0.1283, 0.625, 0.77, -0.1283, 0.625, 0.9151, -0.1525, 0.3734, 0.9151, -0.1525, 0.3734, 0.9151, -0.1525, 0.3734, 0.9151, -0.1525, 0.3734, 0.6642, -0.3985, 0.6325, 0.6642, -0.3985, 0.6325, 0.6642, -0.3985, 0.6325, 0.6642, -0.3985, 0.6325, 0.7932, -0.4759, 0.3798, 0.7932, -0.4759, 0.3798, 0.7932, -0.4759, 0.3798, 0.7932, -0.4759, 0.3798, 0.77, 0.1283, 0.625, 0.77, 0.1283, 0.625, 0.77, 0.1283, 0.625, 0.77, 0.1283, 0.625, 0.6642, 0.3985, 0.6325, 0.6642, 0.3985, 0.6325, 0.6642, 0.3985, 0.6325, 0.6642, 0.3985, 0.6325, 0.9151, 0.1525, 0.3734, 0.9151, 0.1525, 0.3734, 0.9151, 0.1525, 0.3734, 0.9151, 0.1525, 0.3734, 0.7932, 0.4759, 0.3798, 0.7932, 0.4759, 0.3798, 0.7932, 0.4759, 0.3798, 0.7932, 0.4759, 0.3798, 0.6926, 0.1154, 0.712, 0.6926, 0.1154, 0.712, 0.6926, 0.1154, 0.712, 0.6926, 0.1154, 0.712, 0.8271, 0.1378, 0.5449, 0.8271, 0.1378, 0.5449, 0.8271, 0.1378, 0.5449, 0.8271, 0.1378, 0.5449, 0.596, 0.3576, 0.7189, 0.596, 0.3576, 0.7189, 0.596, 0.3576, 0.7189, 0.596, 0.3576, 0.7189, 0.7147, 0.4288, 0.5525, 0.7147, 0.4288, 0.5525, 0.7147, 0.4288, 0.5525, 0.7147, 0.4288, 0.5525, 0.6926, -0.1154, 0.712, 0.6926, -0.1154, 0.712, 0.6926, -0.1154, 0.712, 0.6926, -0.1154, 0.712, 0.596, -0.3576, 0.7189, 0.596, -0.3576, 0.7189, 0.596, -0.3576, 0.7189, 0.596, -0.3576, 0.7189, 0.8271, -0.1378, 0.5449, 0.8271, -0.1378, 0.5449, 0.8271, -0.1378, 0.5449, 0.8271, -0.1378, 0.5449, 0.7147, -0.4288, 0.5525, 0.7147, -0.4288, 0.5525, 0.7147, -0.4288, 0.5525, 0.7147, -0.4288, 0.5525, -0.77, 0.1283, 0.625, -0.77, 0.1283, 0.625, -0.77, 0.1283, 0.625, -0.77, 0.1283, 0.625, -0.9151, 0.1525, 0.3734, -0.9151, 0.1525, 0.3734, -0.9151, 0.1525, 0.3734, -0.9151, 0.1525, 0.3734, -0.6642, 0.3985, 0.6325, -0.6642, 0.3985, 0.6325, -0.6642, 0.3985, 0.6325, -0.6642, 0.3985, 0.6325, -0.7932, 0.4759, 0.3798, -0.7932, 0.4759, 0.3798, -0.7932, 0.4759, 0.3798, -0.7932, 0.4759, 0.3798, -0.77, -0.1283, 0.625, -0.77, -0.1283, 0.625, -0.77, -0.1283, 0.625, -0.77, -0.1283, 0.625, -0.6642, -0.3985, 0.6325, -0.6642, -0.3985, 0.6325, -0.6642, -0.3985, 0.6325, -0.6642, -0.3985, 0.6325, -0.9151, -0.1525, 0.3734, -0.9151, -0.1525, 0.3734, -0.9151, -0.1525, 0.3734, -0.9151, -0.1525, 0.3734, -0.7932, -0.4759, 0.3798, -0.7932, -0.4759, 0.3798, -0.7932, -0.4759, 0.3798, -0.7932, -0.4759, 0.3798, -0.6926, -0.1154, 0.712, -0.6926, -0.1154, 0.712, -0.6926, -0.1154, 0.712, -0.6926, -0.1154, 0.712, -0.8271, -0.1378, 0.5449, -0.8271, -0.1378, 0.5449, -0.8271, -0.1378, 0.5449, -0.8271, -0.1378, 0.5449, -0.596, -0.3576, 0.7189, -0.596, -0.3576, 0.7189, -0.596, -0.3576, 0.7189, -0.596, -0.3576, 0.7189, -0.7147, -0.4288, 0.5525, -0.7147, -0.4288, 0.5525, -0.7147, -0.4288, 0.5525, -0.7147, -0.4288, 0.5525, -0.6926, 0.1154, 0.712, -0.6926, 0.1154, 0.712, -0.6926, 0.1154, 0.712, -0.6926, 0.1154, 0.712, -0.596, 0.3576, 0.7189, -0.596, 0.3576, 0.7189, -0.596, 0.3576, 0.7189, -0.596, 0.3576, 0.7189, -0.8271, 0.1378, 0.5449, -0.8271, 0.1378, 0.5449, -0.8271, 0.1378, 0.5449, -0.8271, 0.1378, 0.5449, -0.7147, 0.4288, 0.5525, -0.7147, 0.4288, 0.5525, -0.7147, 0.4288, 0.5525, -0.7147, 0.4288, 0.5525, -0.1283, -0.77, 0.625, -0.1283, -0.77, 0.625, -0.1283, -0.77, 0.625, -0.1283, -0.77, 0.625, -0.1525, -0.9151, 0.3734, -0.1525, -0.9151, 0.3734, -0.1525, -0.9151, 0.3734, -0.1525, -0.9151, 0.3734, -0.3985, -0.6642, 0.6325, -0.3985, -0.6642, 0.6325, -0.3985, -0.6642, 0.6325, -0.3985, -0.6642, 0.6325, -0.4759, -0.7932, 0.3798, -0.4759, -0.7932, 0.3798, -0.4759, -0.7932, 0.3798, -0.4759, -0.7932, 0.3798, 0.1283, -0.77, 0.625, 0.1283, -0.77, 0.625, 0.1283, -0.77, 0.625, 0.1283, -0.77, 0.625, 0.3985, -0.6642, 0.6325, 0.3985, -0.6642, 0.6325, 0.3985, -0.6642, 0.6325, 0.3985, -0.6642, 0.6325, 0.1525, -0.9151, 0.3734, 0.1525, -0.9151, 0.3734, 0.1525, -0.9151, 0.3734, 0.1525, -0.9151, 0.3734, 0.4759, -0.7932, 0.3798, 0.4759, -0.7932, 0.3798, 0.4759, -0.7932, 0.3798, 0.4759, -0.7932, 0.3798, 0.1154, -0.6926, 0.712, 0.1154, -0.6926, 0.712, 0.1154, -0.6926, 0.712, 0.1154, -0.6926, 0.712, 0.1378, -0.8271, 0.5449, 0.1378, -0.8271, 0.5449, 0.1378, -0.8271, 0.5449, 0.1378, -0.8271, 0.5449, 0.3576, -0.596, 0.7189, 0.3576, -0.596, 0.7189, 0.3576, -0.596, 0.7189, 0.3576, -0.596, 0.7189, 0.4288, -0.7147, 0.5525, 0.4288, -0.7147, 0.5525, 0.4288, -0.7147, 0.5525, 0.4288, -0.7147, 0.5525, -0.1154, -0.6926, 0.712, -0.1154, -0.6926, 0.712, -0.1154, -0.6926, 0.712, -0.1154, -0.6926, 0.712, -0.3576, -0.596, 0.7189, -0.3576, -0.596, 0.7189, -0.3576, -0.596, 0.7189, -0.3576, -0.596, 0.7189, -0.1378, -0.8271, 0.5449, -0.1378, -0.8271, 0.5449, -0.1378, -0.8271, 0.5449, -0.1378, -0.8271, 0.5449, -0.4288, -0.7147, 0.5525, -0.4288, -0.7147, 0.5525, -0.4288, -0.7147, 0.5525, -0.4288, -0.7147, 0.5525, 0.2166, 0.2166, 0.9519, 0.2166, 0.2166, 0.9519, 0.2166, 0.2166, 0.9519, 0.2166, 0.2166, 0.9519, 0.2233, 0.6067, 0.7629, 0.2233, 0.6067, 0.7629, 0.2233, 0.6067, 0.7629, 0.2233, 0.6067, 0.7629, 0.6067, 0.2233, 0.7629, 0.6067, 0.2233, 0.7629, 0.6067, 0.2233, 0.7629, 0.6067, 0.2233, 0.7629, 0.5566, 0.5566, 0.6167, 0.5566, 0.5566, 0.6167, 0.5566, 0.5566, 0.6167, 0.5566, 0.5566, 0.6167, -0.2166, 0.2166, 0.9519, -0.2166, 0.2166, 0.9519, -0.2166, 0.2166, 0.9519, -0.2166, 0.2166, 0.9519, -0.6067, 0.2233, 0.7629, -0.6067, 0.2233, 0.7629, -0.6067, 0.2233, 0.7629, -0.6067, 0.2233, 0.7629, -0.2233, 0.6067, 0.7629, -0.2233, 0.6067, 0.7629, -0.2233, 0.6067, 0.7629, -0.2233, 0.6067, 0.7629, -0.5566, 0.5566, 0.6167, -0.5566, 0.5566, 0.6167, -0.5566, 0.5566, 0.6167, -0.5566, 0.5566, 0.6167, -0.2166, -0.2166, 0.9519, -0.2166, -0.2166, 0.9519, -0.2166, -0.2166, 0.9519, -0.2166, -0.2166, 0.9519, -0.2233, -0.6067, 0.7629, -0.2233, -0.6067, 0.7629, -0.2233, -0.6067, 0.7629, -0.2233, -0.6067, 0.7629, -0.6067, -0.2233, 0.7629, -0.6067, -0.2233, 0.7629, -0.6067, -0.2233, 0.7629, -0.6067, -0.2233, 0.7629, -0.5566, -0.5566, 0.6167, -0.5566, -0.5566, 0.6167, -0.5566, -0.5566, 0.6167, -0.5566, -0.5566, 0.6167, 0.2166, -0.2166, 0.9519, 0.2166, -0.2166, 0.9519, 0.2166, -0.2166, 0.9519, 0.2166, -0.2166, 0.9519, 0.6067, -0.2233, 0.7629, 0.6067, -0.2233, 0.7629, 0.6067, -0.2233, 0.7629, 0.6067, -0.2233, 0.7629, 0.2233, -0.6067, 0.7629, 0.2233, -0.6067, 0.7629, 0.2233, -0.6067, 0.7629, 0.2233, -0.6067, 0.7629, 0.5566, -0.5566, 0.6167, 0.5566, -0.5566, 0.6167, 0.5566, -0.5566, 0.6167, 0.5566, -0.5566, 0.6167, -0.9734, 0.1642, 0.1595, -0.9734, 0.1642, 0.1595, -0.9734, 0.1642, 0.1595, -0.9734, 0.1642, 0.1595, -0.9605, 0.1601, 0.2278, -0.9605, 0.1601, 0.2278, -0.9605, 0.1601, 0.2278, -0.9605, 0.1601, 0.2278, -0.8445, 0.5092, 0.1661, -0.8445, 0.5092, 0.1661, -0.8445, 0.5092, 0.1661, -0.8445, 0.5092, 0.1661, -0.8341, 0.5004, 0.2321, -0.8341, 0.5004, 0.2321, -0.8341, 0.5004, 0.2321, -0.8341, 0.5004, 0.2321, -0.9734, -0.1642, 0.1595, -0.9734, -0.1642, 0.1595, -0.9734, -0.1642, 0.1595, -0.9734, -0.1642, 0.1595, -0.8445, -0.5092, 0.1661, -0.8445, -0.5092, 0.1661, -0.8445, -0.5092, 0.1661, -0.8445, -0.5092, 0.1661, -0.9605, -0.1601, 0.2278, -0.9605, -0.1601, 0.2278, -0.9605, -0.1601, 0.2278, -0.9605, -0.1601, 0.2278, -0.8341, -0.5004, 0.2321, -0.8341, -0.5004, 0.2321, -0.8341, -0.5004, 0.2321, -0.8341, -0.5004, 0.2321, -0.9588, -0.1745, 0.2241, -0.9588, -0.1745, 0.2241, -0.9588, -0.1745, 0.2241, -0.9588, -0.1745, 0.2241, -0.8857, -0.2, 0.4191, -0.8857, -0.2, 0.4191, -0.8857, -0.2, 0.4191, -0.8857, -0.2, 0.4191, -0.8234, -0.513, 0.2428, -0.8234, -0.513, 0.2428, -0.8234, -0.513, 0.2428, -0.8234, -0.513, 0.2428, -0.751, -0.5228, 0.4033, -0.751, -0.5228, 0.4033, -0.751, -0.5228, 0.4033, -0.751, -0.5228, 0.4033, -0.9588, 0.1745, 0.2241, -0.9588, 0.1745, 0.2241, -0.9588, 0.1745, 0.2241, -0.9588, 0.1745, 0.2241, -0.8234, 0.513, 0.2428, -0.8234, 0.513, 0.2428, -0.8234, 0.513, 0.2428, -0.8234, 0.513, 0.2428, -0.8857, 0.2, 0.4191, -0.8857, 0.2, 0.4191, -0.8857, 0.2, 0.4191, -0.8857, 0.2, 0.4191, -0.751, 0.5228, 0.4033, -0.751, 0.5228, 0.4033, -0.751, 0.5228, 0.4033, -0.751, 0.5228, 0.4033, -0.1642, -0.9734, 0.1595, -0.1642, -0.9734, 0.1595, -0.1642, -0.9734, 0.1595, -0.1642, -0.9734, 0.1595, -0.1601, -0.9605, 0.2278, -0.1601, -0.9605, 0.2278, -0.1601, -0.9605, 0.2278, -0.1601, -0.9605, 0.2278, -0.5092, -0.8445, 0.1661, -0.5092, -0.8445, 0.1661, -0.5092, -0.8445, 0.1661, -0.5092, -0.8445, 0.1661, -0.5004, -0.8341, 0.2321, -0.5004, -0.8341, 0.2321, -0.5004, -0.8341, 0.2321, -0.5004, -0.8341, 0.2321, 0.1642, -0.9734, 0.1595, 0.1642, -0.9734, 0.1595, 0.1642, -0.9734, 0.1595, 0.1642, -0.9734, 0.1595, 0.5092, -0.8445, 0.1661, 0.5092, -0.8445, 0.1661, 0.5092, -0.8445, 0.1661, 0.5092, -0.8445, 0.1661, 0.1601, -0.9605, 0.2278, 0.1601, -0.9605, 0.2278, 0.1601, -0.9605, 0.2278, 0.1601, -0.9605, 0.2278, 0.5004, -0.8341, 0.2321, 0.5004, -0.8341, 0.2321, 0.5004, -0.8341, 0.2321, 0.5004, -0.8341, 0.2321, 0.1745, -0.9588, 0.2241, 0.1745, -0.9588, 0.2241, 0.1745, -0.9588, 0.2241, 0.1745, -0.9588, 0.2241, 0.2, -0.8857, 0.4191, 0.2, -0.8857, 0.4191, 0.2, -0.8857, 0.4191, 0.2, -0.8857, 0.4191, 0.513, -0.8234, 0.2428, 0.513, -0.8234, 0.2428, 0.513, -0.8234, 0.2428, 0.513, -0.8234, 0.2428, 0.5228, -0.751, 0.4033, 0.5228, -0.751, 0.4033, 0.5228, -0.751, 0.4033, 0.5228, -0.751, 0.4033, -0.1745, -0.9588, 0.2241, -0.1745, -0.9588, 0.2241, -0.1745, -0.9588, 0.2241, -0.1745, -0.9588, 0.2241, -0.513, -0.8234, 0.2428, -0.513, -0.8234, 0.2428, -0.513, -0.8234, 0.2428, -0.513, -0.8234, 0.2428, -0.2, -0.8857, 0.4191, -0.2, -0.8857, 0.4191, -0.2, -0.8857, 0.4191, -0.2, -0.8857, 0.4191, -0.5228, -0.751, 0.4033, -0.5228, -0.751, 0.4033, -0.5228, -0.751, 0.4033, -0.5228, -0.751, 0.4033, 0.1642, 0.9734, 0.1595, 0.1642, 0.9734, 0.1595, 0.1642, 0.9734, 0.1595, 0.1642, 0.9734, 0.1595, 0.1601, 0.9605, 0.2278, 0.1601, 0.9605, 0.2278, 0.1601, 0.9605, 0.2278, 0.1601, 0.9605, 0.2278, 0.5092, 0.8445, 0.1661, 0.5092, 0.8445, 0.1661, 0.5092, 0.8445, 0.1661, 0.5092, 0.8445, 0.1661, 0.5004, 0.8341, 0.2321, 0.5004, 0.8341, 0.2321, 0.5004, 0.8341, 0.2321, 0.5004, 0.8341, 0.2321, -0.1642, 0.9734, 0.1595, -0.1642, 0.9734, 0.1595, -0.1642, 0.9734, 0.1595, -0.1642, 0.9734, 0.1595, -0.5092, 0.8445, 0.1661, -0.5092, 0.8445, 0.1661, -0.5092, 0.8445, 0.1661, -0.5092, 0.8445, 0.1661, -0.1601, 0.9605, 0.2278, -0.1601, 0.9605, 0.2278, -0.1601, 0.9605, 0.2278, -0.1601, 0.9605, 0.2278, -0.5004, 0.8341, 0.2321, -0.5004, 0.8341, 0.2321, -0.5004, 0.8341, 0.2321, -0.5004, 0.8341, 0.2321, -0.1745, 0.9588, 0.2241, -0.1745, 0.9588, 0.2241, -0.1745, 0.9588, 0.2241, -0.1745, 0.9588, 0.2241, -0.2, 0.8857, 0.4191, -0.2, 0.8857, 0.4191, -0.2, 0.8857, 0.4191, -0.2, 0.8857, 0.4191, -0.513, 0.8234, 0.2428, -0.513, 0.8234, 0.2428, -0.513, 0.8234, 0.2428, -0.513, 0.8234, 0.2428, -0.5228, 0.751, 0.4033, -0.5228, 0.751, 0.4033, -0.5228, 0.751, 0.4033, -0.5228, 0.751, 0.4033, 0.1745, 0.9588, 0.2241, 0.1745, 0.9588, 0.2241, 0.1745, 0.9588, 0.2241, 0.1745, 0.9588, 0.2241, 0.513, 0.8234, 0.2428, 0.513, 0.8234, 0.2428, 0.513, 0.8234, 0.2428, 0.513, 0.8234, 0.2428, 0.2, 0.8857, 0.4191, 0.2, 0.8857, 0.4191, 0.2, 0.8857, 0.4191, 0.2, 0.8857, 0.4191, 0.5228, 0.751, 0.4033, 0.5228, 0.751, 0.4033, 0.5228, 0.751, 0.4033, 0.5228, 0.751, 0.4033, 0.2864, -0.2864, -0.9143, 0.2864, -0.2864, -0.9143, 0.2864, -0.2864, -0.9143, 0.2864, -0.2864, -0.9143, 0.246, -0.693, -0.6776, 0.246, -0.693, -0.6776, 0.246, -0.693, -0.6776, 0.246, -0.693, -0.6776, 0.693, -0.246, -0.6776, 0.693, -0.246, -0.6776, 0.693, -0.246, -0.6776, 0.693, -0.246, -0.6776, 0.5888, -0.5888, -0.5537, 0.5888, -0.5888, -0.5537, 0.5888, -0.5888, -0.5537, 0.5888, -0.5888, -0.5537, -0.2864, -0.2864, -0.9143, -0.2864, -0.2864, -0.9143, -0.2864, -0.2864, -0.9143, -0.2864, -0.2864, -0.9143, -0.693, -0.246, -0.6776, -0.693, -0.246, -0.6776, -0.693, -0.246, -0.6776, -0.693, -0.246, -0.6776, -0.246, -0.693, -0.6776, -0.246, -0.693, -0.6776, -0.246, -0.693, -0.6776, -0.246, -0.693, -0.6776, -0.5888, -0.5888, -0.5537, -0.5888, -0.5888, -0.5537, -0.5888, -0.5888, -0.5537, -0.5888, -0.5888, -0.5537, -0.2864, 0.2864, -0.9143, -0.2864, 0.2864, -0.9143, -0.2864, 0.2864, -0.9143, -0.2864, 0.2864, -0.9143, -0.246, 0.693, -0.6776, -0.246, 0.693, -0.6776, -0.246, 0.693, -0.6776, -0.246, 0.693, -0.6776, -0.693, 0.246, -0.6776, -0.693, 0.246, -0.6776, -0.693, 0.246, -0.6776, -0.693, 0.246, -0.6776, -0.5888, 0.5888, -0.5537, -0.5888, 0.5888, -0.5537, -0.5888, 0.5888, -0.5537, -0.5888, 0.5888, -0.5537, 0.2864, 0.2864, -0.9143, 0.2864, 0.2864, -0.9143, 0.2864, 0.2864, -0.9143, 0.2864, 0.2864, -0.9143, 0.693, 0.246, -0.6776, 0.693, 0.246, -0.6776, 0.693, 0.246, -0.6776, 0.693, 0.246, -0.6776, 0.246, 0.693, -0.6776, 0.246, 0.693, -0.6776, 0.246, 0.693, -0.6776, 0.246, 0.693, -0.6776, 0.5888, 0.5888, -0.5537, 0.5888, 0.5888, -0.5537, 0.5888, 0.5888, -0.5537, 0.5888, 0.5888, -0.5537, -0.161, 0.9589, -0.2335, -0.161, 0.9589, -0.2335, -0.161, 0.9589, -0.2335, -0.161, 0.9589, -0.2335, -0.1577, 0.9463, -0.2823, -0.1577, 0.9463, -0.2823, -0.1577, 0.9463, -0.2823, -0.1577, 0.9463, -0.2823, -0.5006, 0.832, -0.2391, -0.5006, 0.832, -0.2391, -0.5006, 0.832, -0.2391, -0.5006, 0.832, -0.2391, -0.4928, 0.8213, -0.2875, -0.4928, 0.8213, -0.2875, -0.4928, 0.8213, -0.2875, -0.4928, 0.8213, -0.2875, 0.161, 0.9589, -0.2335, 0.161, 0.9589, -0.2335, 0.161, 0.9589, -0.2335, 0.161, 0.9589, -0.2335, 0.5006, 0.832, -0.2391, 0.5006, 0.832, -0.2391, 0.5006, 0.832, -0.2391, 0.5006, 0.832, -0.2391, 0.1577, 0.9463, -0.2823, 0.1577, 0.9463, -0.2823, 0.1577, 0.9463, -0.2823, 0.1577, 0.9463, -0.2823, 0.4928, 0.8213, -0.2875, 0.4928, 0.8213, -0.2875, 0.4928, 0.8213, -0.2875, 0.4928, 0.8213, -0.2875, 0.1678, 0.9439, -0.2845, 0.1678, 0.9439, -0.2845, 0.1678, 0.9439, -0.2845, 0.1678, 0.9439, -0.2845, 0.1926, 0.8917, -0.4097, 0.1926, 0.8917, -0.4097, 0.1926, 0.8917, -0.4097, 0.1926, 0.8917, -0.4097, 0.5011, 0.8132, -0.2961, 0.5011, 0.8132, -0.2961, 0.5011, 0.8132, -0.2961, 0.5011, 0.8132, -0.2961, 0.5169, 0.7563, -0.4011, 0.5169, 0.7563, -0.4011, 0.5169, 0.7563, -0.4011, 0.5169, 0.7563, -0.4011, -0.1678, 0.9439, -0.2845, -0.1678, 0.9439, -0.2845, -0.1678, 0.9439, -0.2845, -0.1678, 0.9439, -0.2845, -0.5011, 0.8132, -0.2961, -0.5011, 0.8132, -0.2961, -0.5011, 0.8132, -0.2961, -0.5011, 0.8132, -0.2961, -0.1926, 0.8917, -0.4097, -0.1926, 0.8917, -0.4097, -0.1926, 0.8917, -0.4097, -0.1926, 0.8917, -0.4097, -0.5169, 0.7563, -0.4011, -0.5169, 0.7563, -0.4011, -0.5169, 0.7563, -0.4011, -0.5169, 0.7563, -0.4011, 0.161, -0.9589, -0.2335, 0.161, -0.9589, -0.2335, 0.161, -0.9589, -0.2335, 0.161, -0.9589, -0.2335, 0.1577, -0.9463, -0.2823, 0.1577, -0.9463, -0.2823, 0.1577, -0.9463, -0.2823, 0.1577, -0.9463, -0.2823, 0.5006, -0.832, -0.2391, 0.5006, -0.832, -0.2391, 0.5006, -0.832, -0.2391, 0.5006, -0.832, -0.2391, 0.4928, -0.8213, -0.2875, 0.4928, -0.8213, -0.2875, 0.4928, -0.8213, -0.2875, 0.4928, -0.8213, -0.2875, -0.161, -0.9589, -0.2335, -0.161, -0.9589, -0.2335, -0.161, -0.9589, -0.2335, -0.161, -0.9589, -0.2335, -0.5006, -0.832, -0.2391, -0.5006, -0.832, -0.2391, -0.5006, -0.832, -0.2391, -0.5006, -0.832, -0.2391, -0.1577, -0.9463, -0.2823, -0.1577, -0.9463, -0.2823, -0.1577, -0.9463, -0.2823, -0.1577, -0.9463, -0.2823, -0.4928, -0.8213, -0.2875, -0.4928, -0.8213, -0.2875, -0.4928, -0.8213, -0.2875, -0.4928, -0.8213, -0.2875, -0.1678, -0.9439, -0.2845, -0.1678, -0.9439, -0.2845, -0.1678, -0.9439, -0.2845, -0.1678, -0.9439, -0.2845, -0.1926, -0.8917, -0.4097, -0.1926, -0.8917, -0.4097, -0.1926, -0.8917, -0.4097, -0.1926, -0.8917, -0.4097, -0.5011, -0.8132, -0.2961, -0.5011, -0.8132, -0.2961, -0.5011, -0.8132, -0.2961, -0.5011, -0.8132, -0.2961, -0.5169, -0.7563, -0.4011, -0.5169, -0.7563, -0.4011, -0.5169, -0.7563, -0.4011, -0.5169, -0.7563, -0.4011, 0.1678, -0.9439, -0.2845, 0.1678, -0.9439, -0.2845, 0.1678, -0.9439, -0.2845, 0.1678, -0.9439, -0.2845, 0.5011, -0.8132, -0.2961, 0.5011, -0.8132, -0.2961, 0.5011, -0.8132, -0.2961, 0.5011, -0.8132, -0.2961, 0.1926, -0.8917, -0.4097, 0.1926, -0.8917, -0.4097, 0.1926, -0.8917, -0.4097, 0.1926, -0.8917, -0.4097, 0.5169, -0.7563, -0.4011, 0.5169, -0.7563, -0.4011, 0.5169, -0.7563, -0.4011, 0.5169, -0.7563, -0.4011, 0.9589, 0.161, -0.2335, 0.9589, 0.161, -0.2335, 0.9589, 0.161, -0.2335, 0.9589, 0.161, -0.2335, 0.9463, 0.1577, -0.2823, 0.9463, 0.1577, -0.2823, 0.9463, 0.1577, -0.2823, 0.9463, 0.1577, -0.2823, 0.832, 0.5006, -0.2391, 0.832, 0.5006, -0.2391, 0.832, 0.5006, -0.2391, 0.832, 0.5006, -0.2391, 0.8213, 0.4928, -0.2875, 0.8213, 0.4928, -0.2875, 0.8213, 0.4928, -0.2875, 0.8213, 0.4928, -0.2875, 0.9589, -0.161, -0.2335, 0.9589, -0.161, -0.2335, 0.9589, -0.161, -0.2335, 0.9589, -0.161, -0.2335, 0.832, -0.5006, -0.2391, 0.832, -0.5006, -0.2391, 0.832, -0.5006, -0.2391, 0.832, -0.5006, -0.2391, 0.9463, -0.1577, -0.2823, 0.9463, -0.1577, -0.2823, 0.9463, -0.1577, -0.2823, 0.9463, -0.1577, -0.2823, 0.8213, -0.4928, -0.2875, 0.8213, -0.4928, -0.2875, 0.8213, -0.4928, -0.2875, 0.8213, -0.4928, -0.2875, 0.9439, -0.1678, -0.2845, 0.9439, -0.1678, -0.2845, 0.9439, -0.1678, -0.2845, 0.9439, -0.1678, -0.2845, 0.8917, -0.1926, -0.4097, 0.8917, -0.1926, -0.4097, 0.8917, -0.1926, -0.4097, 0.8917, -0.1926, -0.4097, 0.8132, -0.5011, -0.2961, 0.8132, -0.5011, -0.2961, 0.8132, -0.5011, -0.2961, 0.8132, -0.5011, -0.2961, 0.7563, -0.5169, -0.4011, 0.7563, -0.5169, -0.4011, 0.7563, -0.5169, -0.4011, 0.7563, -0.5169, -0.4011, 0.9439, 0.1678, -0.2845, 0.9439, 0.1678, -0.2845, 0.9439, 0.1678, -0.2845, 0.9439, 0.1678, -0.2845, 0.8132, 0.5011, -0.2961, 0.8132, 0.5011, -0.2961, 0.8132, 0.5011, -0.2961, 0.8132, 0.5011, -0.2961, 0.8917, 0.1926, -0.4097, 0.8917, 0.1926, -0.4097, 0.8917, 0.1926, -0.4097, 0.8917, 0.1926, -0.4097, 0.7563, 0.5169, -0.4011, 0.7563, 0.5169, -0.4011, 0.7563, 0.5169, -0.4011, 0.7563, 0.5169, -0.4011])] * 3)])

# ---- objects
ob_cube_001 = bpy.data.objects.new('Cube.001', me_cube_000)

# ---- transforms, parenting, visibility, modifiers, constraints
ob_cube_001.location = (0.01919, -0.02772, 0.1636)
ob_cube_001.rotation_euler = (1.629e-07, 8.742e-08, 3.142)
ob_cube_001.scale = (-1.0, -1.0, -0.05645)
ob_cube_001.color = (0.8, 0.8, 0.8, 1.0)
ob_cube_001.lineart.crease_threshold = 0.0

# ---- collection membership
col_collection_1.objects.link(ob_cube_001)

# ---- scene / render settings (as saved in the file)
scene.frame_start = 1; scene.frame_end = 250; scene.frame_set(1)
scene.render.engine = 'BLENDER_EEVEE_NEXT'
scene.render.resolution_percentage = 50
scene.render.dither_intensity = 0.0
scene.cycles.use_denoising = False
scene.cycles.samples = 128
scene.cycles.sampling_pattern = 'TABULATED_SOBOL'
scene.cycles.use_adaptive_sampling = False
scene.cycles.use_light_tree = False
scene.cycles.blur_glossy = 0.0
scene.cycles.sample_clamp_indirect = 0.0
scene.view_settings.view_transform = 'Standard'
bpy.context.view_layer.update()

# ---- added for rendering (the .blend has no active camera and no usable light): camera, sun
cam_auto = bpy.data.cameras.new('AutoCamera')
cam_auto.lens = 50.0
cam_auto.sensor_width = 36.0
cam_auto.clip_end = 1000.0
ob_auto_camera = bpy.data.objects.new('AutoCamera', cam_auto)
scene.collection.objects.link(ob_auto_camera)
ob_auto_camera.location = (2.44062, -2.93343, 2.04824)
ob_auto_camera.rotation_euler = (1.09748, -7.21219e-08, 0.694738)
scene.camera = ob_auto_camera
light_auto_sun = bpy.data.lights.new('AutoSun', 'SUN')
light_auto_sun.energy = 3.0
light_auto_sun.angle = 0.0523599
ob_auto_sun = bpy.data.objects.new('AutoSun', light_auto_sun)
scene.collection.objects.link(ob_auto_sun)
ob_auto_sun.rotation_euler = (0.872665, 0.174533, 0.523599)
bpy.context.view_layer.update()
